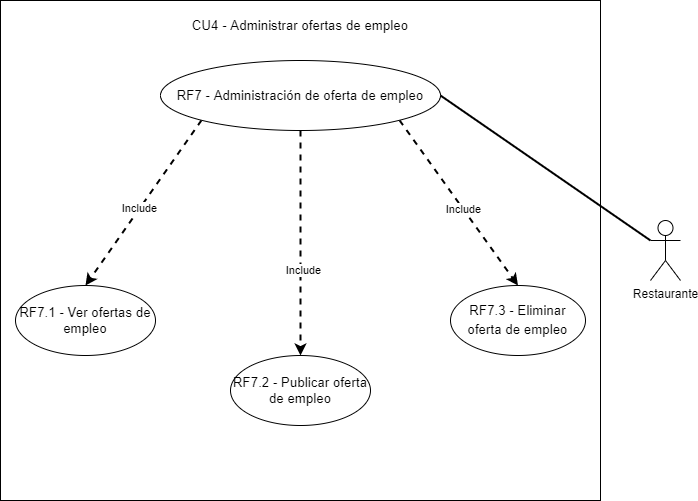

The diagram above was exported from draw.io. Its source (the exported page's mxGraphModel, read from the mxfile embedded in the PNG):
<mxGraphModel dx="1422" dy="794" grid="1" gridSize="10" guides="1" tooltips="1" connect="1" arrows="1" fold="1" page="1" pageScale="1" pageWidth="850" pageHeight="1100" math="0" shadow="0">
  <root>
    <mxCell id="nMCMa5U8R9_YTPjexAIQ-0" />
    <mxCell id="nMCMa5U8R9_YTPjexAIQ-1" parent="nMCMa5U8R9_YTPjexAIQ-0" />
    <mxCell id="nMCMa5U8R9_YTPjexAIQ-2" value="Restaurante" style="shape=umlActor;verticalLabelPosition=bottom;verticalAlign=top;html=1;outlineConnect=0;" parent="nMCMa5U8R9_YTPjexAIQ-1" vertex="1">
      <mxGeometry x="770" y="580" width="30" height="60" as="geometry" />
    </mxCell>
    <mxCell id="nMCMa5U8R9_YTPjexAIQ-3" value="" style="rounded=0;whiteSpace=wrap;html=1;" parent="nMCMa5U8R9_YTPjexAIQ-1" vertex="1">
      <mxGeometry x="120" y="360" width="600" height="500" as="geometry" />
    </mxCell>
    <mxCell id="nMCMa5U8R9_YTPjexAIQ-4" style="edgeStyle=none;rounded=0;orthogonalLoop=1;jettySize=auto;html=1;exitX=1;exitY=1;exitDx=0;exitDy=0;entryX=0.5;entryY=0;entryDx=0;entryDy=0;endArrow=classic;endFill=1;strokeWidth=2;dashed=1;" parent="nMCMa5U8R9_YTPjexAIQ-1" source="nMCMa5U8R9_YTPjexAIQ-12" target="nMCMa5U8R9_YTPjexAIQ-16" edge="1">
      <mxGeometry relative="1" as="geometry" />
    </mxCell>
    <mxCell id="nMCMa5U8R9_YTPjexAIQ-5" value="Include" style="edgeLabel;html=1;align=center;verticalAlign=middle;resizable=0;points=[];" parent="nMCMa5U8R9_YTPjexAIQ-4" vertex="1" connectable="0">
      <mxGeometry x="0.0683" relative="1" as="geometry">
        <mxPoint as="offset" />
      </mxGeometry>
    </mxCell>
    <mxCell id="nMCMa5U8R9_YTPjexAIQ-6" style="edgeStyle=none;rounded=0;orthogonalLoop=1;jettySize=auto;html=1;exitX=0;exitY=1;exitDx=0;exitDy=0;entryX=0.5;entryY=0;entryDx=0;entryDy=0;dashed=1;endArrow=classic;endFill=1;strokeWidth=2;startArrow=none;startFill=0;" parent="nMCMa5U8R9_YTPjexAIQ-1" source="nMCMa5U8R9_YTPjexAIQ-12" target="nMCMa5U8R9_YTPjexAIQ-14" edge="1">
      <mxGeometry relative="1" as="geometry" />
    </mxCell>
    <mxCell id="nMCMa5U8R9_YTPjexAIQ-7" value="Include" style="edgeLabel;html=1;align=center;verticalAlign=middle;resizable=0;points=[];" parent="nMCMa5U8R9_YTPjexAIQ-6" vertex="1" connectable="0">
      <mxGeometry x="0.0693" y="-1" relative="1" as="geometry">
        <mxPoint as="offset" />
      </mxGeometry>
    </mxCell>
    <mxCell id="nMCMa5U8R9_YTPjexAIQ-8" style="edgeStyle=none;rounded=0;orthogonalLoop=1;jettySize=auto;html=1;exitX=0.5;exitY=1;exitDx=0;exitDy=0;entryX=0.5;entryY=0;entryDx=0;entryDy=0;endArrow=classic;endFill=1;strokeWidth=2;dashed=1;" parent="nMCMa5U8R9_YTPjexAIQ-1" source="nMCMa5U8R9_YTPjexAIQ-12" target="nMCMa5U8R9_YTPjexAIQ-17" edge="1">
      <mxGeometry relative="1" as="geometry" />
    </mxCell>
    <mxCell id="nMCMa5U8R9_YTPjexAIQ-9" value="Include" style="edgeLabel;html=1;align=center;verticalAlign=middle;resizable=0;points=[];" parent="nMCMa5U8R9_YTPjexAIQ-8" vertex="1" connectable="0">
      <mxGeometry x="0.232" y="2" relative="1" as="geometry">
        <mxPoint as="offset" />
      </mxGeometry>
    </mxCell>
    <mxCell id="nMCMa5U8R9_YTPjexAIQ-12" value="&lt;font face=&quot;arial&quot;&gt;&lt;span style=&quot;font-size: 13.3333px;&quot;&gt;RF7 - Administración de oferta de empleo&lt;/span&gt;&lt;/font&gt;" style="ellipse;whiteSpace=wrap;html=1;" parent="nMCMa5U8R9_YTPjexAIQ-1" vertex="1">
      <mxGeometry x="280" y="420" width="280" height="70" as="geometry" />
    </mxCell>
    <mxCell id="nMCMa5U8R9_YTPjexAIQ-13" value="&lt;span id=&quot;docs-internal-guid-1aa90bbc-7fff-6a86-6e7d-f325e186b0b8&quot;&gt;&lt;span style=&quot;font-size: 10pt ; font-family: &amp;quot;arial&amp;quot; ; background-color: transparent ; vertical-align: baseline&quot;&gt;CU4 -&amp;nbsp;&lt;span id=&quot;docs-internal-guid-a0bea589-7fff-d53e-e49a-3de1f3ee30bc&quot;&gt;&lt;span style=&quot;font-size: 10pt; font-family: Arial; background-color: transparent; font-variant-numeric: normal; font-variant-east-asian: normal; vertical-align: baseline;&quot;&gt;Administrar&amp;nbsp;&lt;/span&gt;&lt;/span&gt;ofertas de empleo&lt;/span&gt;&lt;/span&gt;" style="text;html=1;strokeColor=none;fillColor=none;align=center;verticalAlign=middle;whiteSpace=wrap;rounded=0;" parent="nMCMa5U8R9_YTPjexAIQ-1" vertex="1">
      <mxGeometry x="240" y="370" width="360" height="30" as="geometry" />
    </mxCell>
    <mxCell id="nMCMa5U8R9_YTPjexAIQ-14" value="&lt;span id=&quot;docs-internal-guid-b0a26d00-7fff-3118-cad0-1e7bc7b2bfdb&quot;&gt;&lt;span style=&quot;font-size: 10pt ; font-family: &amp;quot;arial&amp;quot; ; background-color: transparent ; vertical-align: baseline&quot;&gt;RF7.1 - Ver ofertas de empleo&lt;/span&gt;&lt;/span&gt;" style="ellipse;whiteSpace=wrap;html=1;" parent="nMCMa5U8R9_YTPjexAIQ-1" vertex="1">
      <mxGeometry x="135" y="645" width="140" height="70" as="geometry" />
    </mxCell>
    <mxCell id="nMCMa5U8R9_YTPjexAIQ-15" style="edgeStyle=none;rounded=0;orthogonalLoop=1;jettySize=auto;html=1;exitX=1;exitY=0.5;exitDx=0;exitDy=0;entryX=0;entryY=0.3333333333333333;entryDx=0;entryDy=0;entryPerimeter=0;endArrow=none;endFill=0;strokeWidth=2;" parent="nMCMa5U8R9_YTPjexAIQ-1" source="nMCMa5U8R9_YTPjexAIQ-12" target="nMCMa5U8R9_YTPjexAIQ-2" edge="1">
      <mxGeometry relative="1" as="geometry" />
    </mxCell>
    <mxCell id="nMCMa5U8R9_YTPjexAIQ-16" value="&lt;span id=&quot;docs-internal-guid-f6c3a89b-7fff-8612-6213-24492fa6e7c2&quot; style=&quot;line-height: 1.2&quot;&gt;&lt;p dir=&quot;ltr&quot; style=&quot;line-height: 1.38 ; margin-top: 0pt ; margin-bottom: 0pt&quot;&gt;&lt;span id=&quot;docs-internal-guid-5b55b627-7fff-76e5-5132-449fedca84e6&quot;&gt;&lt;span style=&quot;font-size: 10pt ; font-family: &amp;quot;arial&amp;quot; ; background-color: transparent ; vertical-align: baseline&quot;&gt;RF7.3 - Eliminar oferta de empleo&lt;/span&gt;&lt;/span&gt;&lt;br&gt;&lt;/p&gt;&lt;/span&gt;" style="ellipse;whiteSpace=wrap;html=1;" parent="nMCMa5U8R9_YTPjexAIQ-1" vertex="1">
      <mxGeometry x="570" y="645" width="135" height="70" as="geometry" />
    </mxCell>
    <mxCell id="nMCMa5U8R9_YTPjexAIQ-17" value="&lt;span id=&quot;docs-internal-guid-458e066c-7fff-55e5-1bc9-bf462409a7cd&quot;&gt;&lt;span style=&quot;font-size: 10pt ; font-family: &amp;quot;arial&amp;quot; ; background-color: transparent ; vertical-align: baseline&quot;&gt;RF7.2 - Publicar oferta de empleo&lt;/span&gt;&lt;/span&gt;" style="ellipse;whiteSpace=wrap;html=1;" parent="nMCMa5U8R9_YTPjexAIQ-1" vertex="1">
      <mxGeometry x="350" y="715" width="140" height="70" as="geometry" />
    </mxCell>
  </root>
</mxGraphModel>